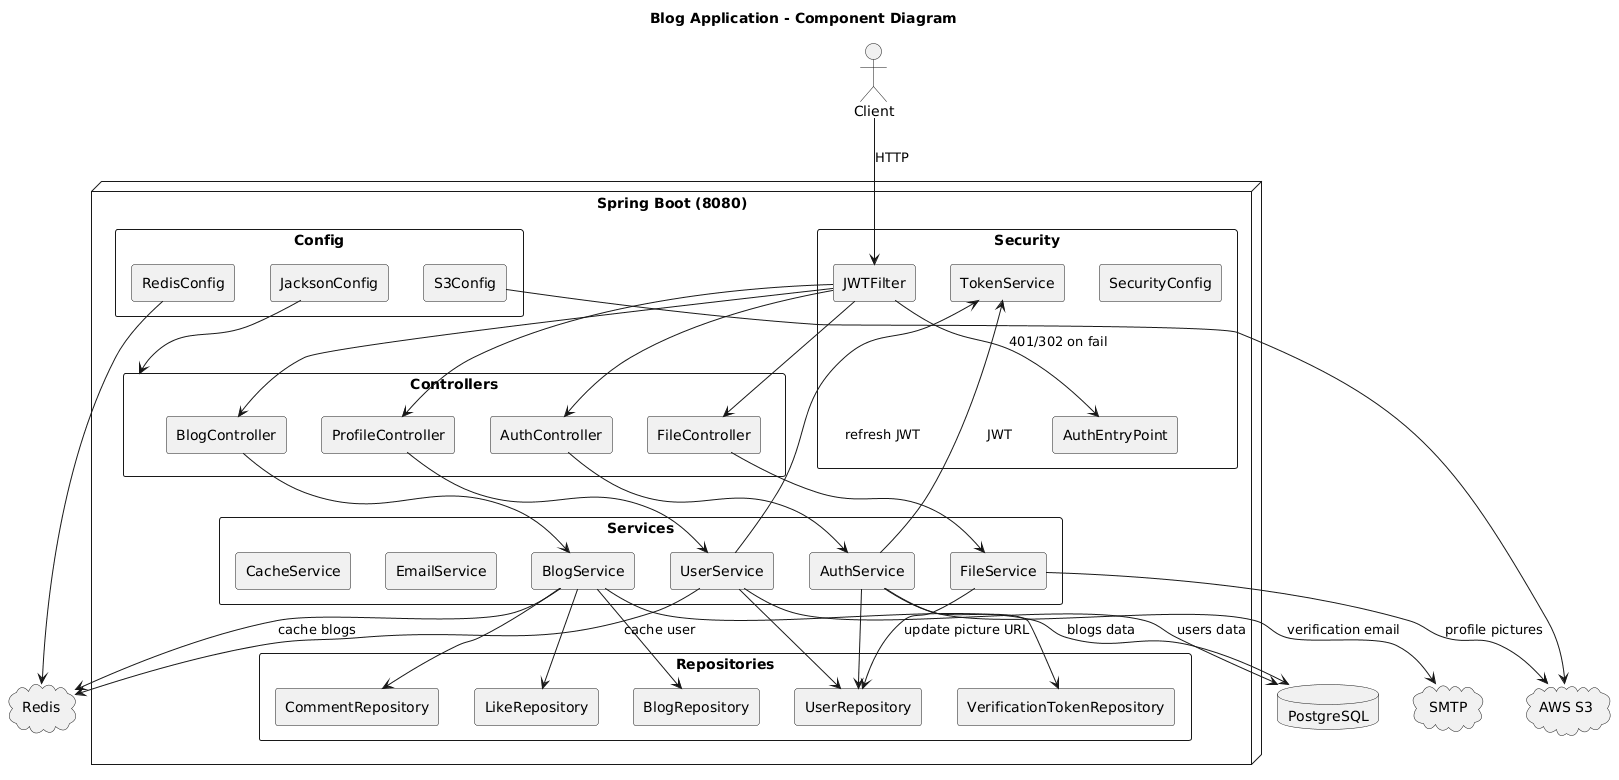

The diagram above was rendered by PlantUML. Its source (embedded in the PNG):
@startuml
title Blog Application - Component Diagram

skinparam componentStyle rectangle
skinparam packageStyle rectangle
skinparam shadowing false

actor Client

node "Spring Boot (8080)" {
  package "Security" {
    [SecurityConfig]
    [JWTFilter]
    [AuthEntryPoint]
    [TokenService]
  }

  package "Controllers" {
    [AuthController]
    [BlogController]
    [ProfileController]
    [FileController]
  }

  package "Services" {
    [AuthService]
    [BlogService]
    [UserService]
    [FileService]
    [EmailService]
    [CacheService]
  }

  package "Repositories" {
    [UserRepository]
    [BlogRepository]
    [CommentRepository]
    [LikeRepository]
    [VerificationTokenRepository]
  }

  package "Config" {
    [RedisConfig]
    [S3Config]
    [JacksonConfig]
  }
}

database "PostgreSQL" as PG
cloud "Redis" as Redis
cloud "AWS S3" as S3
cloud "SMTP" as SMTP

Client --> [JWTFilter] : HTTP
[JWTFilter] --> [AuthEntryPoint] : 401/302 on fail
[JWTFilter] --> [AuthController]
[JWTFilter] --> [BlogController]
[JWTFilter] --> [ProfileController]
[JWTFilter] --> [FileController]

[AuthController] --> [AuthService]
[BlogController] --> [BlogService]
[ProfileController] --> [UserService]
[FileController] --> [FileService]

[AuthService] --> [UserRepository]
[AuthService] --> [VerificationTokenRepository]
[AuthService] --> [TokenService] : JWT
[AuthService] --> SMTP : verification email

[BlogService] --> [BlogRepository]
[BlogService] --> [CommentRepository]
[BlogService] --> [LikeRepository]
[BlogService] --> Redis : cache blogs
[BlogService] --> PG : blogs data

[UserService] --> [UserRepository]
[UserService] --> Redis : cache user
[UserService] --> PG : users data
[UserService] --> [TokenService] : refresh JWT

[FileService] --> S3 : profile pictures
[FileService] --> [UserRepository] : update picture URL

[RedisConfig] --> Redis
[S3Config] --> S3
[JacksonConfig] --> [Controllers]
@enduml